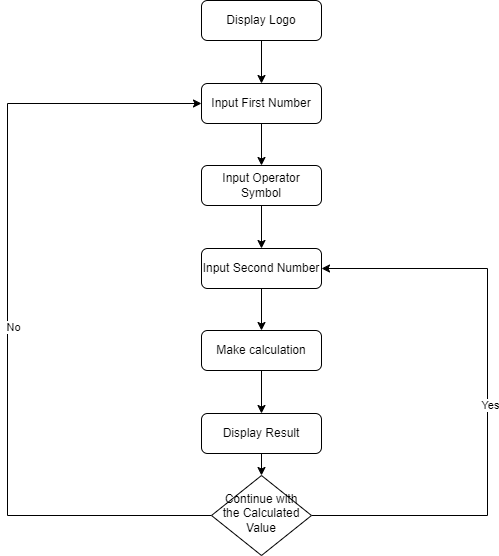

The diagram above was exported from draw.io. Its source (the exported page's mxGraphModel, read from the mxfile embedded in the PNG):
<mxGraphModel dx="1434" dy="758" grid="1" gridSize="10" guides="1" tooltips="1" connect="1" arrows="1" fold="1" page="1" pageScale="1" pageWidth="827" pageHeight="1169" math="0" shadow="0">
  <root>
    <mxCell id="WIyWlLk6GJQsqaUBKTNV-0" />
    <mxCell id="WIyWlLk6GJQsqaUBKTNV-1" parent="WIyWlLk6GJQsqaUBKTNV-0" />
    <mxCell id="Oi7LgbrdsREK6RAu3Jjd-8" style="edgeStyle=orthogonalEdgeStyle;rounded=0;orthogonalLoop=1;jettySize=auto;html=1;exitX=0.5;exitY=1;exitDx=0;exitDy=0;entryX=0.5;entryY=0;entryDx=0;entryDy=0;" edge="1" parent="WIyWlLk6GJQsqaUBKTNV-1" source="WIyWlLk6GJQsqaUBKTNV-3" target="Oi7LgbrdsREK6RAu3Jjd-0">
      <mxGeometry relative="1" as="geometry" />
    </mxCell>
    <mxCell id="WIyWlLk6GJQsqaUBKTNV-3" value="Display Logo" style="rounded=1;whiteSpace=wrap;html=1;fontSize=12;glass=0;strokeWidth=1;shadow=0;" parent="WIyWlLk6GJQsqaUBKTNV-1" vertex="1">
      <mxGeometry x="354" y="70" width="120" height="40" as="geometry" />
    </mxCell>
    <mxCell id="Oi7LgbrdsREK6RAu3Jjd-5" style="edgeStyle=orthogonalEdgeStyle;rounded=0;orthogonalLoop=1;jettySize=auto;html=1;exitX=1;exitY=0.5;exitDx=0;exitDy=0;entryX=1;entryY=0.5;entryDx=0;entryDy=0;" edge="1" parent="WIyWlLk6GJQsqaUBKTNV-1" source="WIyWlLk6GJQsqaUBKTNV-6" target="Oi7LgbrdsREK6RAu3Jjd-2">
      <mxGeometry relative="1" as="geometry">
        <Array as="points">
          <mxPoint x="640" y="585" />
          <mxPoint x="640" y="338" />
        </Array>
      </mxGeometry>
    </mxCell>
    <mxCell id="Oi7LgbrdsREK6RAu3Jjd-6" value="Yes" style="edgeLabel;html=1;align=center;verticalAlign=middle;resizable=0;points=[];" vertex="1" connectable="0" parent="Oi7LgbrdsREK6RAu3Jjd-5">
      <mxGeometry x="-0.0255" y="-2" relative="1" as="geometry">
        <mxPoint as="offset" />
      </mxGeometry>
    </mxCell>
    <mxCell id="Oi7LgbrdsREK6RAu3Jjd-7" style="edgeStyle=orthogonalEdgeStyle;rounded=0;orthogonalLoop=1;jettySize=auto;html=1;exitX=0;exitY=0.5;exitDx=0;exitDy=0;entryX=0;entryY=0.5;entryDx=0;entryDy=0;" edge="1" parent="WIyWlLk6GJQsqaUBKTNV-1" source="WIyWlLk6GJQsqaUBKTNV-6" target="Oi7LgbrdsREK6RAu3Jjd-0">
      <mxGeometry relative="1" as="geometry">
        <Array as="points">
          <mxPoint x="160" y="585" />
          <mxPoint x="160" y="173" />
        </Array>
      </mxGeometry>
    </mxCell>
    <mxCell id="Oi7LgbrdsREK6RAu3Jjd-14" value="No" style="edgeLabel;html=1;align=center;verticalAlign=middle;resizable=0;points=[];" vertex="1" connectable="0" parent="Oi7LgbrdsREK6RAu3Jjd-7">
      <mxGeometry x="-0.0296" y="-5" relative="1" as="geometry">
        <mxPoint as="offset" />
      </mxGeometry>
    </mxCell>
    <mxCell id="WIyWlLk6GJQsqaUBKTNV-6" value="Continue with the Calculated Value" style="rhombus;whiteSpace=wrap;html=1;shadow=0;fontFamily=Helvetica;fontSize=12;align=center;strokeWidth=1;spacing=6;spacingTop=-4;" parent="WIyWlLk6GJQsqaUBKTNV-1" vertex="1">
      <mxGeometry x="364" y="545" width="100" height="80" as="geometry" />
    </mxCell>
    <mxCell id="Oi7LgbrdsREK6RAu3Jjd-9" style="edgeStyle=orthogonalEdgeStyle;rounded=0;orthogonalLoop=1;jettySize=auto;html=1;exitX=0.5;exitY=1;exitDx=0;exitDy=0;entryX=0.5;entryY=0;entryDx=0;entryDy=0;" edge="1" parent="WIyWlLk6GJQsqaUBKTNV-1" source="Oi7LgbrdsREK6RAu3Jjd-0" target="Oi7LgbrdsREK6RAu3Jjd-1">
      <mxGeometry relative="1" as="geometry" />
    </mxCell>
    <mxCell id="Oi7LgbrdsREK6RAu3Jjd-0" value="Input First Number" style="rounded=1;whiteSpace=wrap;html=1;fontSize=12;glass=0;strokeWidth=1;shadow=0;" vertex="1" parent="WIyWlLk6GJQsqaUBKTNV-1">
      <mxGeometry x="354" y="153" width="120" height="40" as="geometry" />
    </mxCell>
    <mxCell id="Oi7LgbrdsREK6RAu3Jjd-10" style="edgeStyle=orthogonalEdgeStyle;rounded=0;orthogonalLoop=1;jettySize=auto;html=1;exitX=0.5;exitY=1;exitDx=0;exitDy=0;entryX=0.5;entryY=0;entryDx=0;entryDy=0;" edge="1" parent="WIyWlLk6GJQsqaUBKTNV-1" source="Oi7LgbrdsREK6RAu3Jjd-1" target="Oi7LgbrdsREK6RAu3Jjd-2">
      <mxGeometry relative="1" as="geometry" />
    </mxCell>
    <mxCell id="Oi7LgbrdsREK6RAu3Jjd-1" value="Input Operator Symbol" style="rounded=1;whiteSpace=wrap;html=1;fontSize=12;glass=0;strokeWidth=1;shadow=0;" vertex="1" parent="WIyWlLk6GJQsqaUBKTNV-1">
      <mxGeometry x="354" y="235" width="120" height="40" as="geometry" />
    </mxCell>
    <mxCell id="Oi7LgbrdsREK6RAu3Jjd-11" style="edgeStyle=orthogonalEdgeStyle;rounded=0;orthogonalLoop=1;jettySize=auto;html=1;exitX=0.5;exitY=1;exitDx=0;exitDy=0;entryX=0.5;entryY=0;entryDx=0;entryDy=0;" edge="1" parent="WIyWlLk6GJQsqaUBKTNV-1" source="Oi7LgbrdsREK6RAu3Jjd-2" target="Oi7LgbrdsREK6RAu3Jjd-3">
      <mxGeometry relative="1" as="geometry" />
    </mxCell>
    <mxCell id="Oi7LgbrdsREK6RAu3Jjd-2" value="Input Second Number" style="rounded=1;whiteSpace=wrap;html=1;fontSize=12;glass=0;strokeWidth=1;shadow=0;" vertex="1" parent="WIyWlLk6GJQsqaUBKTNV-1">
      <mxGeometry x="354" y="318" width="120" height="40" as="geometry" />
    </mxCell>
    <mxCell id="Oi7LgbrdsREK6RAu3Jjd-12" style="edgeStyle=orthogonalEdgeStyle;rounded=0;orthogonalLoop=1;jettySize=auto;html=1;exitX=0.5;exitY=1;exitDx=0;exitDy=0;entryX=0.5;entryY=0;entryDx=0;entryDy=0;" edge="1" parent="WIyWlLk6GJQsqaUBKTNV-1" source="Oi7LgbrdsREK6RAu3Jjd-3" target="Oi7LgbrdsREK6RAu3Jjd-4">
      <mxGeometry relative="1" as="geometry" />
    </mxCell>
    <mxCell id="Oi7LgbrdsREK6RAu3Jjd-3" value="Make calculation" style="rounded=1;whiteSpace=wrap;html=1;fontSize=12;glass=0;strokeWidth=1;shadow=0;" vertex="1" parent="WIyWlLk6GJQsqaUBKTNV-1">
      <mxGeometry x="354" y="400" width="120" height="40" as="geometry" />
    </mxCell>
    <mxCell id="Oi7LgbrdsREK6RAu3Jjd-13" style="edgeStyle=orthogonalEdgeStyle;rounded=0;orthogonalLoop=1;jettySize=auto;html=1;exitX=0.5;exitY=1;exitDx=0;exitDy=0;entryX=0.5;entryY=0;entryDx=0;entryDy=0;" edge="1" parent="WIyWlLk6GJQsqaUBKTNV-1" source="Oi7LgbrdsREK6RAu3Jjd-4" target="WIyWlLk6GJQsqaUBKTNV-6">
      <mxGeometry relative="1" as="geometry" />
    </mxCell>
    <mxCell id="Oi7LgbrdsREK6RAu3Jjd-4" value="Display Result" style="rounded=1;whiteSpace=wrap;html=1;fontSize=12;glass=0;strokeWidth=1;shadow=0;" vertex="1" parent="WIyWlLk6GJQsqaUBKTNV-1">
      <mxGeometry x="354" y="483" width="120" height="40" as="geometry" />
    </mxCell>
  </root>
</mxGraphModel>